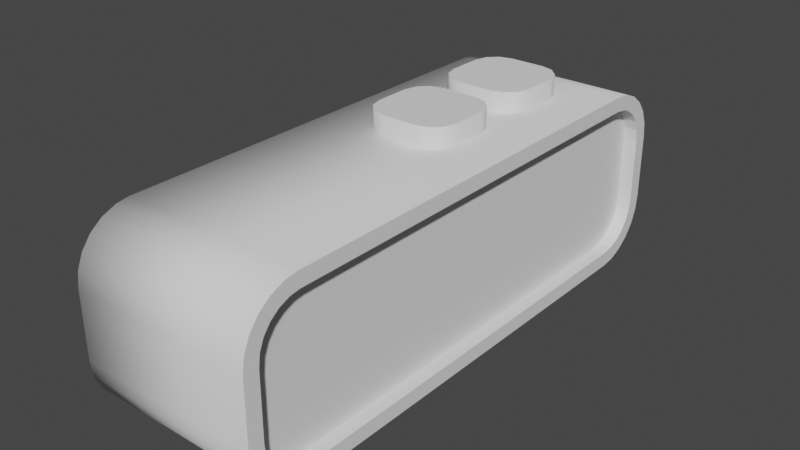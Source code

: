 # Source: DigiClock.blend  (saved by Blender 2.81.16; exported with 4.5.12 LTS)
import bpy
from mathutils import Matrix  # noqa: F401  (used for matrix-valued properties, if any)

bpy.ops.wm.read_factory_settings(use_empty=True)
scene = bpy.context.scene
scene.name = 'Scene'

# ---- collections
col_collection = bpy.data.collections.new('Collection'); scene.collection.children.link(col_collection)

# ---- world
world_world = bpy.data.worlds.new('World'); scene.world = world_world
world_world.use_nodes = True; world_world.node_tree.nodes.clear()
_N = world_world.node_tree.nodes; _L = world_world.node_tree.links
n0 = _N.new('ShaderNodeOutputWorld'); n0.name = 'World Output'; n0.location = (300, 300)
n1 = _N.new('ShaderNodeBackground'); n1.name = 'Background'; n1.location = (10, 300)
n1.inputs[0].default_value = (0.05088, 0.05088, 0.05088, 1.0)
_L.new(n1.outputs[0], n0.inputs[0])
n0.is_active_output = True
world_world.color = (0.05088, 0.05088, 0.05088)
world_world.use_sun_shadow = False
world_world.sun_shadow_jitter_overblur = 0.0

# ---- meshes
me_cube_001 = bpy.data.meshes.new('Cube.001')
me_cube_001.from_pydata([(-0.5, 0.8226, -0.1504), (-0.5, 0.5152, 0.167), (-0.5, 0.7504, -0.1396), (-0.5, 0.6739, -0.1079), (-0.5, 0.6081, -0.05745), (-0.5, 0.5577, 0.00828), (-0.5, 0.526, 0.08482), (-0.5, 0.5152, 0.5322), (-0.5, 0.8226, 0.8496), (-0.5, 0.526, 0.6144), (-0.5, 0.5577, 0.6909), (-0.5, 0.6081, 0.7566), (-0.5, 0.6739, 0.8071), (-0.5, 0.7504, 0.8388), (-0.5, 3.515, 0.167), (-0.5, 3.198, -0.1504), (-0.5, 3.504, 0.08482), (-0.5, 3.473, 0.00828), (-0.5, 3.422, -0.05745), (-0.5, 3.356, -0.1079), (-0.5, 3.28, -0.1396), (-0.5, 3.198, 0.8496), (-0.5, 3.515, 0.5322), (-0.5, 3.28, 0.8388), (-0.5, 3.356, 0.8071), (-0.5, 3.422, 0.7566), (-0.5, 3.473, 0.6909), (-0.5, 3.504, 0.6144), (0.5, 0.5965, 0.1723), (0.5, 0.8287, -0.06907), (0.5, 0.6052, 0.1061), (0.5, 0.6287, 0.0493), (0.5, 0.6661, 0.0005586), (0.5, 0.7149, -0.03684), (0.5, 0.7723, -0.06063), (0.5, 0.8287, 0.7683), (0.5, 0.5965, 0.5269), (0.5, 0.7723, 0.7598), (0.5, 0.7149, 0.736), (0.5, 0.6661, 0.6986), (0.5, 0.6287, 0.6499), (0.5, 0.6052, 0.5931), (0.5, 3.192, -0.06907), (0.5, 3.434, 0.1723), (0.5, 3.259, -0.06035), (0.5, 3.315, -0.03684), (0.5, 3.364, 0.0005586), (0.5, 3.402, 0.0493), (0.5, 3.425, 0.1061), (0.5, 3.434, 0.5269), (0.5, 3.192, 0.7683), (0.5, 3.425, 0.5931), (0.5, 3.402, 0.6499), (0.5, 3.364, 0.6986), (0.5, 3.315, 0.736), (0.5, 3.259, 0.7595), (0.5, 3.28, -0.1396), (0.5, 3.198, -0.1504), (0.5, 3.356, -0.1079), (0.5, 3.422, -0.05745), (0.5, 3.473, 0.00828), (0.5, 3.504, 0.08482), (0.5, 3.515, 0.167), (0.5, 3.198, 0.8496), (0.5, 3.28, 0.8388), (0.5, 3.356, 0.8071), (0.5, 3.422, 0.7566), (0.5, 3.473, 0.6909), (0.5, 3.504, 0.6144), (0.5, 3.515, 0.5322), (0.5, 0.8226, -0.1504), (0.5, 0.7504, -0.1396), (0.5, 0.6739, -0.1079), (0.5, 0.6081, -0.05745), (0.5, 0.5577, 0.00828), (0.5, 0.526, 0.08482), (0.5, 0.5152, 0.167), (0.5, 0.7504, 0.8388), (0.5, 0.8226, 0.8496), (0.5, 0.6739, 0.8071), (0.5, 0.6081, 0.7566), (0.5, 0.5577, 0.6909), (0.5, 0.526, 0.6144), (0.5, 0.5152, 0.5322), (0.424, 3.259, -0.06035), (0.424, 3.192, -0.06907), (0.424, 3.315, -0.03684), (0.424, 3.364, 0.0005586), (0.424, 3.402, 0.0493), (0.424, 3.425, 0.1061), (0.424, 3.434, 0.1723), (0.424, 3.192, 0.7683), (0.424, 3.259, 0.7595), (0.424, 3.315, 0.736), (0.424, 3.364, 0.6986), (0.424, 3.402, 0.6499), (0.424, 3.425, 0.5931), (0.424, 3.434, 0.5269), (0.424, 0.8287, -0.06907), (0.424, 0.7723, -0.06063), (0.424, 0.7149, -0.03684), (0.424, 0.6661, 0.0005586), (0.424, 0.6287, 0.0493), (0.424, 0.6052, 0.1061), (0.424, 0.5965, 0.1723), (0.424, 0.7723, 0.7598), (0.424, 0.8287, 0.7683), (0.424, 0.7149, 0.736), (0.424, 0.6661, 0.6986), (0.424, 0.6287, 0.6499), (0.424, 0.6052, 0.5931), (0.424, 0.5965, 0.5269)], [], [(76, 83, 7, 1), (28, 30, 103, 104), (63, 21, 8, 78), (0, 2, 3, 4, 5, 6, 1, 7, 9, 10, 11, 12, 13, 8, 21, 23, 24, 25, 26, 27, 22, 14, 16, 17, 18, 19, 20, 15), (14, 22, 69, 62), (57, 15, 20, 56), (56, 20, 19, 58), (58, 19, 18, 59), (59, 18, 17, 60), (60, 17, 16, 61), (61, 16, 14, 62), (21, 63, 64, 23), (23, 64, 65, 24), (24, 65, 66, 25), (25, 66, 67, 26), (26, 67, 68, 27), (27, 68, 69, 22), (0, 70, 71, 2), (2, 71, 72, 3), (3, 72, 73, 4), (4, 73, 74, 5), (5, 74, 75, 6), (6, 75, 76, 1), (78, 8, 13, 77), (77, 13, 12, 79), (79, 12, 11, 80), (80, 11, 10, 81), (81, 10, 9, 82), (82, 9, 7, 83), (15, 57, 70, 0), (44, 42, 57, 56), (45, 44, 56, 58), (46, 45, 58, 59), (47, 46, 59, 60), (48, 47, 60, 61), (43, 48, 61, 62), (50, 55, 64, 63), (55, 54, 65, 64), (54, 53, 66, 65), (53, 52, 67, 66), (52, 51, 68, 67), (51, 49, 69, 68), (29, 34, 71, 70), (34, 33, 72, 71), (33, 32, 73, 72), (32, 31, 74, 73), (31, 30, 75, 74), (30, 28, 76, 75), (37, 35, 78, 77), (38, 37, 77, 79), (39, 38, 79, 80), (40, 39, 80, 81), (41, 40, 81, 82), (36, 41, 82, 83), (42, 29, 70, 57), (28, 36, 83, 76), (35, 50, 63, 78), (49, 43, 62, 69), (85, 84, 86, 87, 88, 89, 90, 97, 96, 95, 94, 93, 92, 91, 106, 105, 107, 108, 109, 110, 111, 104, 103, 102, 101, 100, 99, 98), (47, 48, 89, 88), (35, 37, 105, 106), (48, 43, 90, 89), (37, 38, 107, 105), (55, 50, 91, 92), (38, 39, 108, 107), (54, 55, 92, 93), (39, 40, 109, 108), (53, 54, 93, 94), (40, 41, 110, 109), (52, 53, 94, 95), (41, 36, 111, 110), (51, 52, 95, 96), (29, 42, 85, 98), (49, 51, 96, 97), (36, 28, 104, 111), (34, 29, 98, 99), (50, 35, 106, 91), (33, 34, 99, 100), (42, 44, 84, 85), (43, 49, 97, 90), (32, 33, 100, 101), (44, 45, 86, 84), (31, 32, 101, 102), (45, 46, 87, 86), (30, 31, 102, 103), (46, 47, 88, 87)])
me_cube_001.polygons.foreach_set('use_smooth', [1, 0, 1, 0, 1, 1, 1, 1, 1, 1, 1, 1, 1, 1, 1, 1, 1, 1, 1, 1, 1, 1, 1, 1, 1, 1, 1, 1, 1, 1, 0, 0, 0, 0, 0, 0, 0, 0, 0, 0, 0, 0, 0, 0, 0, 0, 0, 0, 0, 0, 0, 0, 0, 0, 0, 0, 0, 0, 0, 0, 0, 0, 0, 0, 0, 0, 0, 0, 0, 0, 0, 0, 0, 0, 0, 0, 0, 0, 0, 0, 0, 0, 0, 0, 0, 0])
_uv = me_cube_001.uv_layers.new(name='UVMap')
_uv.uv.foreach_set('vector', [0.4543, 0.75, 0.5457, 0.75, 0.5457, 1.0, 0.4543, 1.0, 0.4557, 0.7373, 0.4391, 0.7345, 0.4391, 0.7345, 0.4557, 0.7373, 0.625, 0.5793, 0.875, 0.5793, 0.875, 0.6707, 0.625, 0.6707, 0.375, 0.07934, 0.3777, 0.05881, 0.3856, 0.03967, 0.3982, 0.02324, 0.4147, 0.01063, 0.4338, 0.002704, 0.4543, 0.0, 0.5457, 0.0, 0.5662, 0.002704, 0.5853, 0.01063, 0.6018, 0.02324, 0.6144, 0.03967, 0.6223, 0.05881, 0.625, 0.07934, 0.625, 0.1707, 0.6223, 0.1912, 0.6144, 0.2103, 0.6018, 0.2268, 0.5853, 0.2394, 0.5662, 0.2473, 0.5457, 0.25, 0.4543, 0.25, 0.4338, 0.2473, 0.4147, 0.2394, 0.3982, 0.2268, 0.3856, 0.2103, 0.3777, 0.1912, 0.375, 0.1707, 0.4543, 0.25, 0.5457, 0.25, 0.5457, 0.5, 0.4543, 0.5, 0.375, 0.5793, 0.125, 0.5793, 0.125, 0.5588, 0.375, 0.5588, 0.375, 0.5588, 0.125, 0.5588, 0.125, 0.5397, 0.375, 0.5397, 0.375, 0.5397, 0.125, 0.5397, 0.125, 0.5, 0.375, 0.5, 0.375, 0.5, 0.375, 0.25, 0.4147, 0.25, 0.4147, 0.5, 0.4147, 0.5, 0.4147, 0.25, 0.4338, 0.25, 0.4338, 0.5, 0.4338, 0.5, 0.4338, 0.25, 0.4543, 0.25, 0.4543, 0.5, 0.875, 0.5793, 0.625, 0.5793, 0.625, 0.5588, 0.875, 0.5588, 0.875, 0.5588, 0.625, 0.5588, 0.625, 0.5397, 0.875, 0.5397, 0.875, 0.5397, 0.625, 0.5397, 0.625, 0.5, 0.875, 0.5, 0.625, 0.25, 0.625, 0.5, 0.5853, 0.5, 0.5853, 0.25, 0.5853, 0.25, 0.5853, 0.5, 0.5662, 0.5, 0.5662, 0.25, 0.5662, 0.25, 0.5662, 0.5, 0.5457, 0.5, 0.5457, 0.25, 0.125, 0.6707, 0.375, 0.6707, 0.375, 0.6912, 0.125, 0.6912, 0.125, 0.6912, 0.375, 0.6912, 0.375, 0.7103, 0.125, 0.7103, 0.125, 0.7103, 0.375, 0.7103, 0.375, 0.75, 0.125, 0.75, 0.375, 1.0, 0.375, 0.75, 0.4147, 0.75, 0.4147, 1.0, 0.4147, 1.0, 0.4147, 0.75, 0.4338, 0.75, 0.4338, 1.0, 0.4338, 1.0, 0.4338, 0.75, 0.4543, 0.75, 0.4543, 1.0, 0.625, 0.6707, 0.875, 0.6707, 0.875, 0.6912, 0.625, 0.6912, 0.625, 0.6912, 0.875, 0.6912, 0.875, 0.7103, 0.625, 0.7103, 0.625, 0.7103, 0.875, 0.7103, 0.875, 0.75, 0.625, 0.75, 0.625, 0.75, 0.625, 1.0, 0.5853, 1.0, 0.5853, 0.75, 0.5853, 0.75, 0.5853, 1.0, 0.5662, 1.0, 0.5662, 0.75, 0.5662, 0.75, 0.5662, 1.0, 0.5457, 1.0, 0.5457, 0.75, 0.125, 0.5793, 0.375, 0.5793, 0.375, 0.6707, 0.125, 0.6707, 0.3975, 0.5552, 0.3953, 0.5671, 0.375, 0.5793, 0.3777, 0.5588, 0.4034, 0.5424, 0.3975, 0.5552, 0.3777, 0.5588, 0.3856, 0.5397, 0.4127, 0.5307, 0.4034, 0.5424, 0.3856, 0.5397, 0.3982, 0.5232, 0.4249, 0.5214, 0.4127, 0.5307, 0.3982, 0.5232, 0.4147, 0.5106, 0.4391, 0.5154, 0.4249, 0.5214, 0.4147, 0.5106, 0.4338, 0.5027, 0.4557, 0.5126, 0.4391, 0.5154, 0.4338, 0.5027, 0.4543, 0.5, 0.6047, 0.5671, 0.6025, 0.5552, 0.6223, 0.5588, 0.625, 0.5793, 0.6025, 0.5552, 0.5966, 0.5424, 0.6144, 0.5397, 0.6223, 0.5588, 0.5966, 0.5424, 0.5873, 0.5307, 0.6018, 0.5232, 0.6144, 0.5397, 0.5873, 0.5307, 0.5751, 0.5214, 0.5853, 0.5106, 0.6018, 0.5232, 0.5751, 0.5214, 0.5609, 0.5154, 0.5662, 0.5027, 0.5853, 0.5106, 0.5609, 0.5154, 0.5443, 0.5126, 0.5457, 0.5, 0.5662, 0.5027, 0.3953, 0.6836, 0.3974, 0.6943, 0.3777, 0.6912, 0.375, 0.6707, 0.3974, 0.6943, 0.4034, 0.7075, 0.3856, 0.7103, 0.3777, 0.6912, 0.4034, 0.7075, 0.4127, 0.7193, 0.3982, 0.7268, 0.3856, 0.7103, 0.4127, 0.7193, 0.4249, 0.7285, 0.4147, 0.7394, 0.3982, 0.7268, 0.4249, 0.7285, 0.4391, 0.7345, 0.4338, 0.7473, 0.4147, 0.7394, 0.4391, 0.7345, 0.4557, 0.7373, 0.4543, 0.75, 0.4338, 0.7473, 0.6026, 0.6943, 0.6047, 0.6836, 0.625, 0.6707, 0.6223, 0.6912, 0.5966, 0.7075, 0.6026, 0.6943, 0.6223, 0.6912, 0.6144, 0.7103, 0.5873, 0.7193, 0.5966, 0.7075, 0.6144, 0.7103, 0.6018, 0.7268, 0.5751, 0.7285, 0.5873, 0.7193, 0.6018, 0.7268, 0.5853, 0.7394, 0.5609, 0.7345, 0.5751, 0.7285, 0.5853, 0.7394, 0.5662, 0.7473, 0.5443, 0.7373, 0.5609, 0.7345, 0.5662, 0.7473, 0.5457, 0.75, 0.3953, 0.5671, 0.3953, 0.6836, 0.375, 0.6707, 0.375, 0.5793, 0.4557, 0.7373, 0.5443, 0.7373, 0.5457, 0.75, 0.4543, 0.75, 0.6047, 0.6836, 0.6047, 0.5671, 0.625, 0.5793, 0.625, 0.6707, 0.5443, 0.5126, 0.4557, 0.5126, 0.4543, 0.5, 0.5457, 0.5, 0.3953, 0.5671, 0.3975, 0.5552, 0.4034, 0.5424, 0.4127, 0.5307, 0.4249, 0.5214, 0.4391, 0.5154, 0.4557, 0.5126, 0.5443, 0.5126, 0.5609, 0.5154, 0.5751, 0.5214, 0.5873, 0.5307, 0.5966, 0.5424, 0.6025, 0.5552, 0.6047, 0.5671, 0.6047, 0.6836, 0.6026, 0.6943, 0.5966, 0.7075, 0.5873, 0.7193, 0.5751, 0.7285, 0.5609, 0.7345, 0.5443, 0.7373, 0.4557, 0.7373, 0.4391, 0.7345, 0.4249, 0.7285, 0.4127, 0.7193, 0.4034, 0.7075, 0.3974, 0.6943, 0.3953, 0.6836, 0.4249, 0.5214, 0.4391, 0.5154, 0.4391, 0.5154, 0.4249, 0.5214, 0.6047, 0.6836, 0.6026, 0.6943, 0.6026, 0.6943, 0.6047, 0.6836, 0.4391, 0.5154, 0.4557, 0.5126, 0.4557, 0.5126, 0.4391, 0.5154, 0.6026, 0.6943, 0.5966, 0.7075, 0.5966, 0.7075, 0.6026, 0.6943, 0.6025, 0.5552, 0.6047, 0.5671, 0.6047, 0.5671, 0.6025, 0.5552, 0.5966, 0.7075, 0.5873, 0.7193, 0.5873, 0.7193, 0.5966, 0.7075, 0.5966, 0.5424, 0.6025, 0.5552, 0.6025, 0.5552, 0.5966, 0.5424, 0.5873, 0.7193, 0.5751, 0.7285, 0.5751, 0.7285, 0.5873, 0.7193, 0.5873, 0.5307, 0.5966, 0.5424, 0.5966, 0.5424, 0.5873, 0.5307, 0.5751, 0.7285, 0.5609, 0.7345, 0.5609, 0.7345, 0.5751, 0.7285, 0.5751, 0.5214, 0.5873, 0.5307, 0.5873, 0.5307, 0.5751, 0.5214, 0.5609, 0.7345, 0.5443, 0.7373, 0.5443, 0.7373, 0.5609, 0.7345, 0.5609, 0.5154, 0.5751, 0.5214, 0.5751, 0.5214, 0.5609, 0.5154, 0.3953, 0.6836, 0.3953, 0.5671, 0.3953, 0.5671, 0.3953, 0.6836, 0.5443, 0.5126, 0.5609, 0.5154, 0.5609, 0.5154, 0.5443, 0.5126, 0.5443, 0.7373, 0.4557, 0.7373, 0.4557, 0.7373, 0.5443, 0.7373, 0.3974, 0.6943, 0.3953, 0.6836, 0.3953, 0.6836, 0.3974, 0.6943, 0.6047, 0.5671, 0.6047, 0.6836, 0.6047, 0.6836, 0.6047, 0.5671, 0.4034, 0.7075, 0.3974, 0.6943, 0.3974, 0.6943, 0.4034, 0.7075, 0.3953, 0.5671, 0.3975, 0.5552, 0.3975, 0.5552, 0.3953, 0.5671, 0.4557, 0.5126, 0.5443, 0.5126, 0.5443, 0.5126, 0.4557, 0.5126, 0.4127, 0.7193, 0.4034, 0.7075, 0.4034, 0.7075, 0.4127, 0.7193, 0.3975, 0.5552, 0.4034, 0.5424, 0.4034, 0.5424, 0.3975, 0.5552, 0.4249, 0.7285, 0.4127, 0.7193, 0.4127, 0.7193, 0.4249, 0.7285, 0.4034, 0.5424, 0.4127, 0.5307, 0.4127, 0.5307, 0.4034, 0.5424, 0.4391, 0.7345, 0.4249, 0.7285, 0.4249, 0.7285, 0.4391, 0.7345, 0.4127, 0.5307, 0.4249, 0.5214, 0.4249, 0.5214, 0.4127, 0.5307])
me_cube_001.use_remesh_fix_poles = True
me_cube_001.use_remesh_preserve_attributes = False
me_cube_001.use_mirror_vertex_groups = False
me_cube_001.update()
me_cube_002 = bpy.data.meshes.new('Cube.002')
me_cube_002.from_pydata([(-0.09653, 2.599, 0.7857), (-0.2368, 2.739, 0.7857), (-0.1666, 2.618, 0.7857), (-0.218, 2.669, 0.7857), (-0.2368, 2.739, 0.9622), (-0.09653, 2.599, 0.9622), (-0.218, 2.669, 0.9622), (-0.1666, 2.618, 0.9622), (-0.2368, 2.933, 0.7857), (-0.09653, 3.073, 0.7857), (-0.218, 3.003, 0.7857), (-0.1666, 3.054, 0.7857), (-0.09653, 3.073, 0.9622), (-0.2368, 2.933, 0.9622), (-0.1666, 3.054, 0.9622), (-0.218, 3.003, 0.9622), (0.2368, 2.739, 0.7857), (0.09653, 2.599, 0.7857), (0.218, 2.669, 0.7857), (0.1666, 2.618, 0.7857), (0.09653, 2.599, 0.9622), (0.2368, 2.739, 0.9622), (0.1666, 2.618, 0.9622), (0.218, 2.669, 0.9622), (0.09653, 3.073, 0.7857), (0.2368, 2.933, 0.7857), (0.1666, 3.054, 0.7857), (0.218, 3.003, 0.7857), (0.2368, 2.933, 0.9622), (0.09653, 3.073, 0.9622), (0.218, 3.003, 0.9622), (0.1666, 3.054, 0.9622)], [], [(17, 20, 5, 0), (25, 28, 21, 16), (28, 30, 31, 29, 12, 14, 15, 13, 4, 6, 7, 5, 20, 22, 23, 21), (9, 12, 29, 24), (0, 5, 7, 2), (2, 7, 6, 3), (3, 6, 4, 1), (12, 9, 11, 14), (14, 11, 10, 15), (15, 10, 8, 13), (28, 25, 27, 30), (30, 27, 26, 31), (31, 26, 24, 29), (20, 17, 19, 22), (22, 19, 18, 23), (23, 18, 16, 21), (1, 4, 13, 8)])
me_cube_002.polygons.foreach_set('use_smooth', [1, 1, 0, 1, 1, 1, 1, 1, 1, 1, 1, 1, 1, 1, 1, 1, 1])
_uv = me_cube_002.uv_layers.new(name='UVMap')
_uv.uv.foreach_set('vector', [0.375, 0.824, 0.625, 0.824, 0.625, 0.926, 0.375, 0.926, 0.375, 0.574, 0.625, 0.574, 0.625, 0.676, 0.375, 0.676, 0.625, 0.574, 0.6283, 0.537, 0.6373, 0.4786, 0.699, 0.5, 0.801, 0.5, 0.696, 0.3613, 0.705, 0.321, 0.875, 0.574, 0.875, 0.676, 0.8651, 0.713, 0.838, 0.7401, 0.801, 0.75, 0.699, 0.75, 0.6373, 0.7714, 0.6283, 0.713, 0.625, 0.676, 0.375, 0.324, 0.625, 0.324, 0.625, 0.426, 0.375, 0.426, 0.375, 0.926, 0.625, 0.926, 0.625, 0.963, 0.375, 0.963, 0.375, 0.963, 0.625, 0.963, 0.625, 1.0, 0.375, 1.0, 0.375, 0.03702, 0.625, 0.03702, 0.625, 0.07404, 0.375, 0.07404, 0.625, 0.324, 0.375, 0.324, 0.375, 0.287, 0.696, 0.3613, 0.696, 0.3613, 0.375, 0.287, 0.375, 0.213, 0.705, 0.321, 0.705, 0.321, 0.375, 0.213, 0.375, 0.176, 0.625, 0.176, 0.625, 0.574, 0.375, 0.574, 0.375, 0.537, 0.6283, 0.537, 0.6283, 0.537, 0.375, 0.537, 0.375, 0.463, 0.6373, 0.4786, 0.6373, 0.4786, 0.375, 0.463, 0.375, 0.426, 0.625, 0.426, 0.625, 0.824, 0.375, 0.824, 0.375, 0.787, 0.6373, 0.7714, 0.6373, 0.7714, 0.375, 0.787, 0.375, 0.713, 0.6283, 0.713, 0.6283, 0.713, 0.375, 0.713, 0.375, 0.676, 0.625, 0.676, 0.375, 0.07404, 0.625, 0.07404, 0.625, 0.176, 0.375, 0.176])
me_cube_002.use_remesh_fix_poles = True
me_cube_002.use_remesh_preserve_attributes = False
me_cube_002.use_mirror_vertex_groups = False
me_cube_002.update()
me_cube_003 = bpy.data.meshes.new('Cube.003')
me_cube_003.from_pydata([(-0.09653, 2.003, 0.7857), (-0.2368, 2.143, 0.7857), (-0.1666, 2.022, 0.7857), (-0.218, 2.073, 0.7857), (-0.2368, 2.143, 0.9622), (-0.09653, 2.003, 0.9622), (-0.218, 2.073, 0.9622), (-0.1666, 2.022, 0.9622), (-0.2368, 2.336, 0.7857), (-0.09653, 2.477, 0.7857), (-0.218, 2.407, 0.7857), (-0.1666, 2.458, 0.7857), (-0.09653, 2.477, 0.9622), (-0.2368, 2.336, 0.9622), (-0.1666, 2.458, 0.9622), (-0.218, 2.407, 0.9622), (0.2368, 2.143, 0.7857), (0.09653, 2.003, 0.7857), (0.218, 2.073, 0.7857), (0.1666, 2.022, 0.7857), (0.09653, 2.003, 0.9622), (0.2368, 2.143, 0.9622), (0.1666, 2.022, 0.9622), (0.218, 2.073, 0.9622), (0.09653, 2.477, 0.7857), (0.2368, 2.336, 0.7857), (0.1666, 2.458, 0.7857), (0.218, 2.407, 0.7857), (0.2368, 2.336, 0.9622), (0.09653, 2.477, 0.9622), (0.218, 2.407, 0.9622), (0.1666, 2.458, 0.9622)], [], [(17, 20, 5, 0), (25, 28, 21, 16), (28, 30, 31, 29, 12, 14, 15, 13, 4, 6, 7, 5, 20, 22, 23, 21), (9, 12, 29, 24), (0, 5, 7, 2), (2, 7, 6, 3), (3, 6, 4, 1), (12, 9, 11, 14), (14, 11, 10, 15), (15, 10, 8, 13), (28, 25, 27, 30), (30, 27, 26, 31), (31, 26, 24, 29), (20, 17, 19, 22), (22, 19, 18, 23), (23, 18, 16, 21), (1, 4, 13, 8)])
me_cube_003.polygons.foreach_set('use_smooth', [1, 1, 0, 1, 1, 1, 1, 1, 1, 1, 1, 1, 1, 1, 1, 1, 1])
_uv = me_cube_003.uv_layers.new(name='UVMap')
_uv.uv.foreach_set('vector', [0.375, 0.824, 0.625, 0.824, 0.625, 0.926, 0.375, 0.926, 0.375, 0.574, 0.625, 0.574, 0.625, 0.676, 0.375, 0.676, 0.625, 0.574, 0.6283, 0.537, 0.6373, 0.4786, 0.699, 0.5, 0.801, 0.5, 0.696, 0.3613, 0.705, 0.321, 0.875, 0.574, 0.875, 0.676, 0.8651, 0.713, 0.838, 0.7401, 0.801, 0.75, 0.699, 0.75, 0.6373, 0.7714, 0.6283, 0.713, 0.625, 0.676, 0.375, 0.324, 0.625, 0.324, 0.625, 0.426, 0.375, 0.426, 0.375, 0.926, 0.625, 0.926, 0.625, 0.963, 0.375, 0.963, 0.375, 0.963, 0.625, 0.963, 0.625, 1.0, 0.375, 1.0, 0.375, 0.03702, 0.625, 0.03702, 0.625, 0.07404, 0.375, 0.07404, 0.625, 0.324, 0.375, 0.324, 0.375, 0.287, 0.696, 0.3613, 0.696, 0.3613, 0.375, 0.287, 0.375, 0.213, 0.705, 0.321, 0.705, 0.321, 0.375, 0.213, 0.375, 0.176, 0.625, 0.176, 0.625, 0.574, 0.375, 0.574, 0.375, 0.537, 0.6283, 0.537, 0.6283, 0.537, 0.375, 0.537, 0.375, 0.463, 0.6373, 0.4786, 0.6373, 0.4786, 0.375, 0.463, 0.375, 0.426, 0.625, 0.426, 0.625, 0.824, 0.375, 0.824, 0.375, 0.787, 0.6373, 0.7714, 0.6373, 0.7714, 0.375, 0.787, 0.375, 0.713, 0.6283, 0.713, 0.6283, 0.713, 0.375, 0.713, 0.375, 0.676, 0.625, 0.676, 0.375, 0.07404, 0.625, 0.07404, 0.625, 0.176, 0.375, 0.176])
me_cube_003.use_remesh_fix_poles = True
me_cube_003.use_remesh_preserve_attributes = False
me_cube_003.use_mirror_vertex_groups = False
me_cube_003.update()
me_plane = bpy.data.meshes.new('Plane')
me_plane.from_pydata([(-1.0, -3.051, 0.0), (1.0, -3.051, 0.0), (-1.0, 4.674, 0.0), (1.0, 4.674, 0.0), (-1.0, 3.695, 7.105e-15), (-1.0, -2.072, 7.105e-15), (1.0, -2.072, -7.105e-15), (1.0, 3.695, -7.105e-15)], [], [(4, 7, 3, 2), (0, 1, 6, 5), (5, 6, 7, 4)])
_uv = me_plane.uv_layers.new(name='UVMap')
_uv.uv.foreach_set('vector', [0.0, 0.6667, 1.0, 0.6667, 1.0, 1.0, 0.0, 1.0, 0.0, 0.0, 1.0, 0.0, 1.0, 0.3333, 0.0, 0.3333, 0.0, 0.3333, 1.0, 0.3333, 1.0, 0.6667, 0.0, 0.6667])
me_plane.use_remesh_fix_poles = True
me_plane.use_remesh_preserve_attributes = False
me_plane.use_mirror_vertex_groups = False
me_plane.update()

# ---- objects
ob_cube = bpy.data.objects.new('Cube', me_cube_001)
ob_cube_001 = bpy.data.objects.new('Cube.001', me_cube_002)
ob_cube_002 = bpy.data.objects.new('Cube.002', me_cube_003)
ob_blackplane = bpy.data.objects.new('BlackPlane', me_plane)

# ---- transforms, parenting, visibility, modifiers, constraints
ob_cube.location = (0.0, 0.0, 0.0)
ob_cube.lineart.crease_threshold = 0.0
ob_cube_001.location = (0.0, 0.0, 0.0)
ob_cube_001.lineart.crease_threshold = 0.0
ob_cube_002.location = (0.0, 0.0, 0.0)
ob_cube_002.lineart.crease_threshold = 0.0
ob_blackplane.location = (0.425, 1.741, 0.3464)
ob_blackplane.rotation_euler = (-0.0, 1.571, 0.0)
ob_blackplane.scale = (0.3225, 0.3225, 0.3225)
ob_blackplane.lineart.crease_threshold = 0.0
_m = ob_blackplane.modifiers.new('Subdivision', 'SUBSURF')
_m.uv_smooth = 'PRESERVE_CORNERS'
_m.levels = 3
_m.show_only_control_edges = False

# ---- collection membership
col_collection.objects.link(ob_cube)
col_collection.objects.link(ob_cube_001)
col_collection.objects.link(ob_cube_002)
col_collection.objects.link(ob_blackplane)

# ---- scene / render settings (as saved in the file)
scene.frame_start = 1; scene.frame_end = 250; scene.frame_set(1)
scene.render.engine = 'BLENDER_EEVEE_NEXT'
scene.cycles.use_denoising = False
scene.cycles.samples = 128
scene.cycles.sampling_pattern = 'TABULATED_SOBOL'
scene.cycles.use_adaptive_sampling = False
scene.cycles.use_light_tree = False
scene.view_settings.view_transform = 'Filmic'
bpy.context.view_layer.update()

# ---- added for rendering (the .blend has no active camera and no usable light): camera, sun
cam_auto = bpy.data.cameras.new('AutoCamera')
cam_auto.lens = 50.0
cam_auto.sensor_width = 36.0
cam_auto.clip_end = 1000.0
ob_auto_camera = bpy.data.objects.new('AutoCamera', cam_auto)
scene.collection.objects.link(ob_auto_camera)
ob_auto_camera.location = (3.10164, -1.70679, 2.88723)
ob_auto_camera.rotation_euler = (1.09748, -7.21219e-08, 0.694738)
scene.camera = ob_auto_camera
light_auto_sun = bpy.data.lights.new('AutoSun', 'SUN')
light_auto_sun.energy = 3.0
light_auto_sun.angle = 0.0523599
ob_auto_sun = bpy.data.objects.new('AutoSun', light_auto_sun)
scene.collection.objects.link(ob_auto_sun)
ob_auto_sun.rotation_euler = (0.872665, 0.174533, 0.523599)
bpy.context.view_layer.update()
